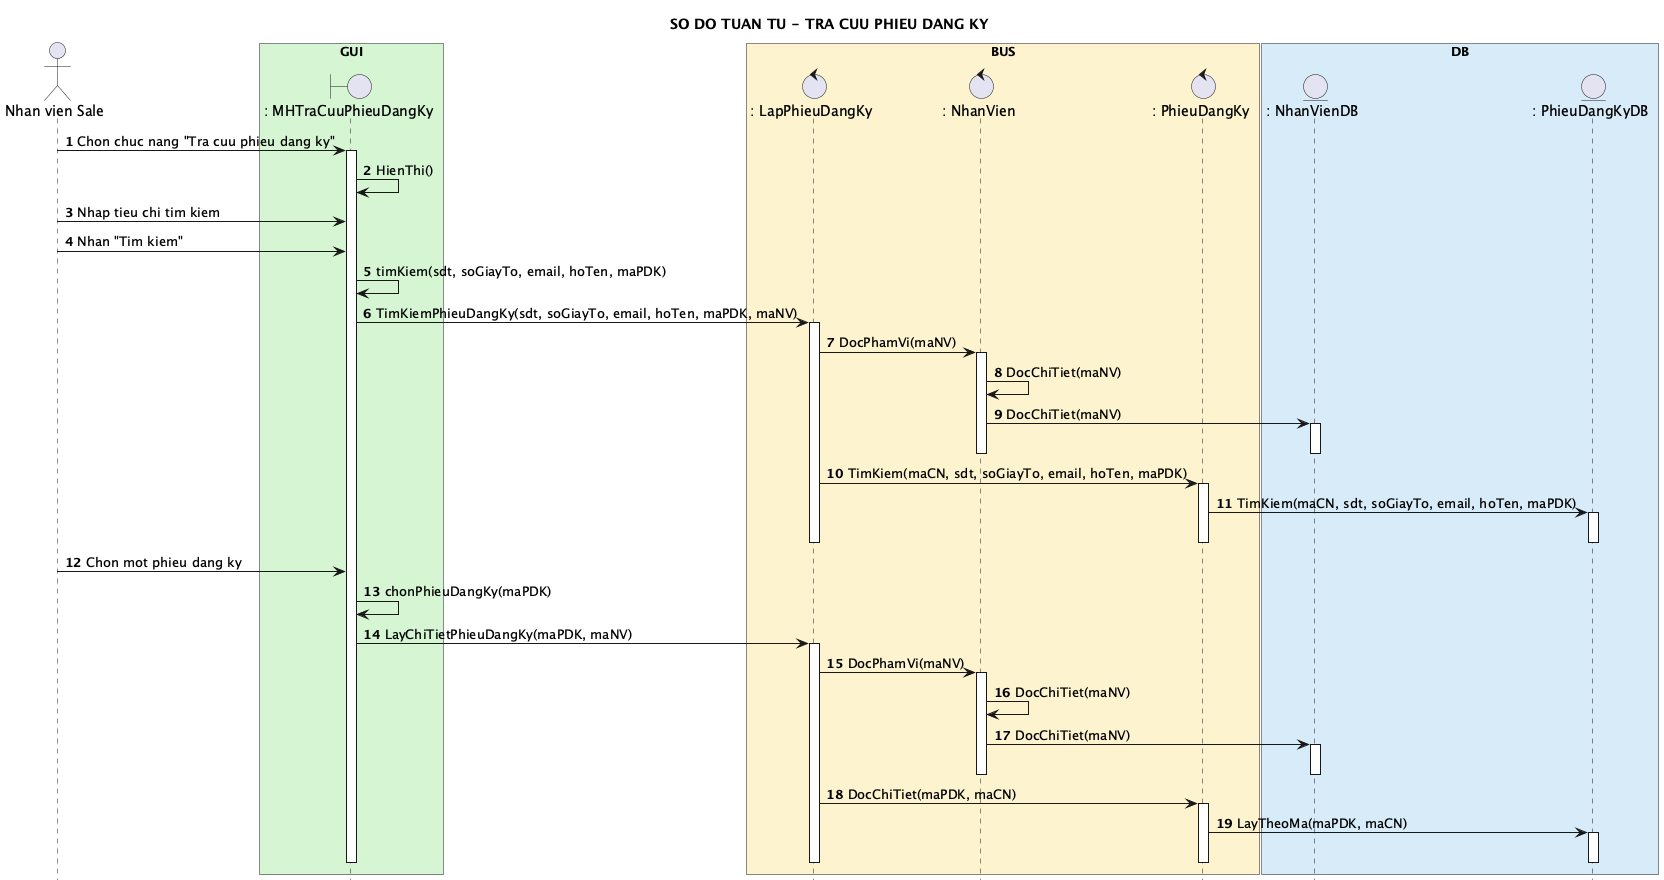

The diagram above was rendered by PlantUML. Its source (embedded in the PNG):
@startuml
title SO DO TUAN TU - TRA CUU PHIEU DANG KY

hide footbox
autonumber 1 1
skinparam shadowing false

actor "Nhan vien Sale" as Sale

box "GUI" #D5F5D3
boundary ": MHTraCuuPhieuDangKy" as MH
end box
box "BUS" #FCF3CF
control ": LapPhieuDangKy" as UC
control ": NhanVien" as NV
control ": PhieuDangKy" as PDK
end box
box "DB" #D6EAF8
entity ": NhanVienDB" as NVDB
entity ": PhieuDangKyDB" as PDKDB
end box

Sale -> MH : Chon chuc nang "Tra cuu phieu dang ky"
activate MH
MH -> MH : HienThi()

Sale -> MH : Nhap tieu chi tim kiem
Sale -> MH : Nhan "Tim kiem"
MH -> MH : timKiem(sdt, soGiayTo, email, hoTen, maPDK)
MH -> UC : TimKiemPhieuDangKy(sdt, soGiayTo, email, hoTen, maPDK, maNV)
activate UC
UC -> NV : DocPhamVi(maNV)
activate NV
NV -> NV : DocChiTiet(maNV)
NV -> NVDB : DocChiTiet(maNV)
activate NVDB
deactivate NVDB
deactivate NV
UC -> PDK : TimKiem(maCN, sdt, soGiayTo, email, hoTen, maPDK)
activate PDK
PDK -> PDKDB : TimKiem(maCN, sdt, soGiayTo, email, hoTen, maPDK)
activate PDKDB
deactivate PDKDB
deactivate PDK
deactivate UC

Sale -> MH : Chon mot phieu dang ky
MH -> MH : chonPhieuDangKy(maPDK)
MH -> UC : LayChiTietPhieuDangKy(maPDK, maNV)
activate UC
UC -> NV : DocPhamVi(maNV)
activate NV
NV -> NV : DocChiTiet(maNV)
NV -> NVDB : DocChiTiet(maNV)
activate NVDB
deactivate NVDB
deactivate NV
UC -> PDK : DocChiTiet(maPDK, maCN)
activate PDK
PDK -> PDKDB : LayTheoMa(maPDK, maCN)
activate PDKDB
deactivate PDKDB
deactivate PDK
deactivate UC
deactivate MH
@enduml